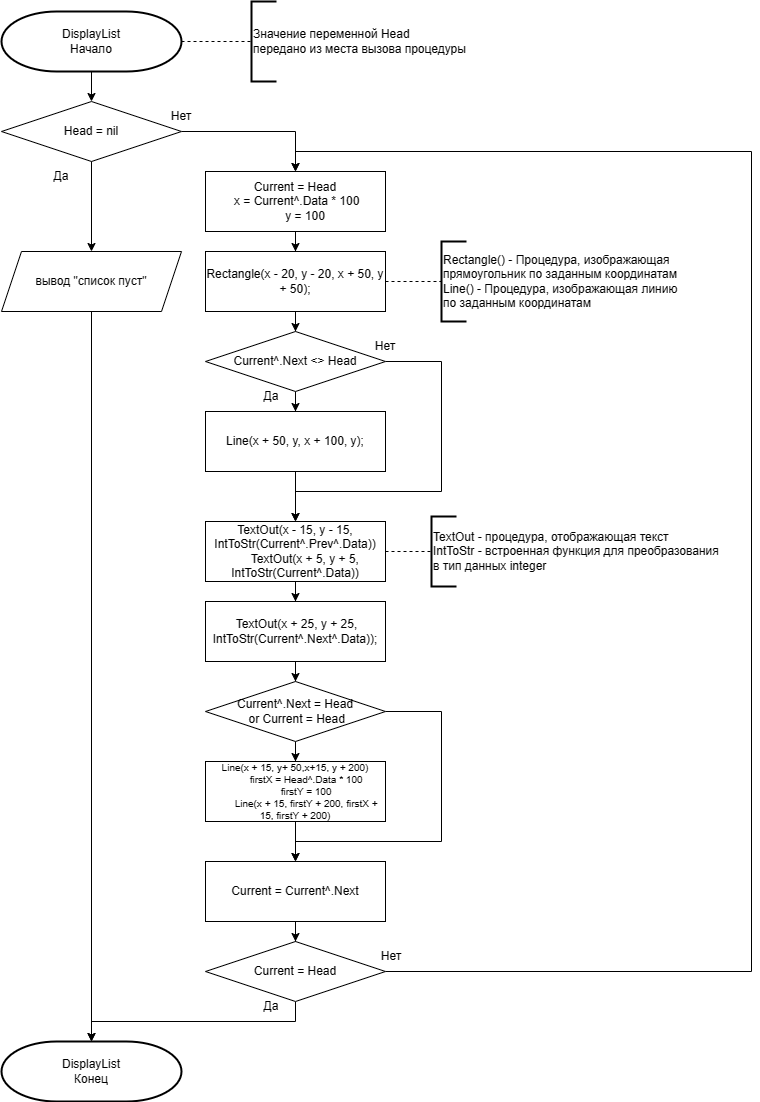

The diagram above was exported from draw.io. Its source (the exported page's mxGraphModel, read from the mxfile embedded in the PNG):
<mxGraphModel dx="524" dy="337" grid="1" gridSize="10" guides="1" tooltips="1" connect="1" arrows="1" fold="1" page="1" pageScale="1" pageWidth="827" pageHeight="1169" math="0" shadow="0">
  <root>
    <mxCell id="WIyWlLk6GJQsqaUBKTNV-0" />
    <mxCell id="WIyWlLk6GJQsqaUBKTNV-1" parent="WIyWlLk6GJQsqaUBKTNV-0" />
    <mxCell id="mwWxPfobh44mlCacKJJE-4" value="" style="edgeStyle=orthogonalEdgeStyle;rounded=0;orthogonalLoop=1;jettySize=auto;html=1;" edge="1" parent="WIyWlLk6GJQsqaUBKTNV-1" source="mwWxPfobh44mlCacKJJE-0" target="mwWxPfobh44mlCacKJJE-3">
      <mxGeometry relative="1" as="geometry" />
    </mxCell>
    <mxCell id="mwWxPfobh44mlCacKJJE-0" value="DisplayList&lt;div&gt;Начало&lt;/div&gt;" style="strokeWidth=2;html=1;shape=mxgraph.flowchart.terminator;whiteSpace=wrap;" vertex="1" parent="WIyWlLk6GJQsqaUBKTNV-1">
      <mxGeometry x="30" y="30" width="180" height="60" as="geometry" />
    </mxCell>
    <mxCell id="mwWxPfobh44mlCacKJJE-1" value="" style="endArrow=none;dashed=1;html=1;rounded=0;exitX=1;exitY=0.5;exitDx=0;exitDy=0;exitPerimeter=0;" edge="1" parent="WIyWlLk6GJQsqaUBKTNV-1" source="mwWxPfobh44mlCacKJJE-0" target="mwWxPfobh44mlCacKJJE-2">
      <mxGeometry width="50" height="50" relative="1" as="geometry">
        <mxPoint x="240" y="220" as="sourcePoint" />
        <mxPoint x="280" y="60" as="targetPoint" />
      </mxGeometry>
    </mxCell>
    <mxCell id="mwWxPfobh44mlCacKJJE-2" value="Значение переменной Head&lt;div&gt;передано из места вызова процедуры&lt;/div&gt;" style="strokeWidth=2;html=1;shape=mxgraph.flowchart.annotation_1;align=left;pointerEvents=1;" vertex="1" parent="WIyWlLk6GJQsqaUBKTNV-1">
      <mxGeometry x="280" y="20" width="25" height="80" as="geometry" />
    </mxCell>
    <mxCell id="mwWxPfobh44mlCacKJJE-6" value="" style="edgeStyle=orthogonalEdgeStyle;rounded=0;orthogonalLoop=1;jettySize=auto;html=1;" edge="1" parent="WIyWlLk6GJQsqaUBKTNV-1" source="mwWxPfobh44mlCacKJJE-3" target="mwWxPfobh44mlCacKJJE-5">
      <mxGeometry relative="1" as="geometry" />
    </mxCell>
    <mxCell id="mwWxPfobh44mlCacKJJE-39" value="" style="edgeStyle=orthogonalEdgeStyle;rounded=0;orthogonalLoop=1;jettySize=auto;html=1;" edge="1" parent="WIyWlLk6GJQsqaUBKTNV-1" source="mwWxPfobh44mlCacKJJE-3" target="mwWxPfobh44mlCacKJJE-38">
      <mxGeometry relative="1" as="geometry" />
    </mxCell>
    <mxCell id="mwWxPfobh44mlCacKJJE-3" value="Head = nil" style="rhombus;whiteSpace=wrap;html=1;" vertex="1" parent="WIyWlLk6GJQsqaUBKTNV-1">
      <mxGeometry x="30" y="120" width="180" height="60" as="geometry" />
    </mxCell>
    <mxCell id="mwWxPfobh44mlCacKJJE-9" value="" style="edgeStyle=orthogonalEdgeStyle;rounded=0;orthogonalLoop=1;jettySize=auto;html=1;" edge="1" parent="WIyWlLk6GJQsqaUBKTNV-1" source="mwWxPfobh44mlCacKJJE-5" target="mwWxPfobh44mlCacKJJE-8">
      <mxGeometry relative="1" as="geometry" />
    </mxCell>
    <mxCell id="mwWxPfobh44mlCacKJJE-5" value="Current = Head&lt;div&gt;&lt;div&gt;&amp;nbsp;x = Current^.Data * 100&lt;/div&gt;&lt;div&gt;&amp;nbsp; &amp;nbsp; &amp;nbsp; y = 100&lt;/div&gt;&lt;/div&gt;" style="whiteSpace=wrap;html=1;" vertex="1" parent="WIyWlLk6GJQsqaUBKTNV-1">
      <mxGeometry x="234" y="190" width="180" height="60" as="geometry" />
    </mxCell>
    <mxCell id="mwWxPfobh44mlCacKJJE-34" style="edgeStyle=orthogonalEdgeStyle;rounded=0;orthogonalLoop=1;jettySize=auto;html=1;entryX=0.5;entryY=0;entryDx=0;entryDy=0;" edge="1" parent="WIyWlLk6GJQsqaUBKTNV-1" source="mwWxPfobh44mlCacKJJE-7" target="mwWxPfobh44mlCacKJJE-5">
      <mxGeometry relative="1" as="geometry">
        <Array as="points">
          <mxPoint x="780" y="990" />
          <mxPoint x="780" y="170" />
          <mxPoint x="324" y="170" />
        </Array>
      </mxGeometry>
    </mxCell>
    <mxCell id="mwWxPfobh44mlCacKJJE-46" style="edgeStyle=orthogonalEdgeStyle;rounded=0;orthogonalLoop=1;jettySize=auto;html=1;" edge="1" parent="WIyWlLk6GJQsqaUBKTNV-1" source="mwWxPfobh44mlCacKJJE-7" target="mwWxPfobh44mlCacKJJE-45">
      <mxGeometry relative="1" as="geometry">
        <Array as="points">
          <mxPoint x="324" y="1040" />
          <mxPoint x="120" y="1040" />
        </Array>
      </mxGeometry>
    </mxCell>
    <mxCell id="mwWxPfobh44mlCacKJJE-7" value="Current = Head" style="rhombus;whiteSpace=wrap;html=1;" vertex="1" parent="WIyWlLk6GJQsqaUBKTNV-1">
      <mxGeometry x="234" y="960" width="180" height="60" as="geometry" />
    </mxCell>
    <mxCell id="mwWxPfobh44mlCacKJJE-13" value="" style="edgeStyle=orthogonalEdgeStyle;rounded=0;orthogonalLoop=1;jettySize=auto;html=1;" edge="1" parent="WIyWlLk6GJQsqaUBKTNV-1" source="mwWxPfobh44mlCacKJJE-8" target="mwWxPfobh44mlCacKJJE-12">
      <mxGeometry relative="1" as="geometry" />
    </mxCell>
    <mxCell id="mwWxPfobh44mlCacKJJE-8" value="Rectangle(x - 20, y - 20, x + 50, y + 50);" style="whiteSpace=wrap;html=1;" vertex="1" parent="WIyWlLk6GJQsqaUBKTNV-1">
      <mxGeometry x="234" y="270" width="180" height="60" as="geometry" />
    </mxCell>
    <mxCell id="mwWxPfobh44mlCacKJJE-10" value="" style="endArrow=none;dashed=1;html=1;rounded=0;exitX=1;exitY=0.5;exitDx=0;exitDy=0;" edge="1" parent="WIyWlLk6GJQsqaUBKTNV-1" source="mwWxPfobh44mlCacKJJE-8" target="mwWxPfobh44mlCacKJJE-11">
      <mxGeometry width="50" height="50" relative="1" as="geometry">
        <mxPoint x="240" y="330" as="sourcePoint" />
        <mxPoint x="470" y="300" as="targetPoint" />
      </mxGeometry>
    </mxCell>
    <mxCell id="mwWxPfobh44mlCacKJJE-11" value="Rectangle() - Процедура, изображающая&amp;nbsp;&lt;div&gt;прямоугольник&amp;nbsp;&lt;span style=&quot;background-color: initial;&quot;&gt;по заданным координатам&lt;/span&gt;&lt;/div&gt;&lt;div&gt;&lt;span style=&quot;background-color: initial;&quot;&gt;Line() - Процедура, изображающая линию&lt;/span&gt;&lt;/div&gt;&lt;div&gt;&lt;span style=&quot;background-color: initial;&quot;&gt;по заданным координатам&lt;/span&gt;&lt;/div&gt;" style="strokeWidth=2;html=1;shape=mxgraph.flowchart.annotation_1;align=left;pointerEvents=1;" vertex="1" parent="WIyWlLk6GJQsqaUBKTNV-1">
      <mxGeometry x="470" y="260" width="25" height="80" as="geometry" />
    </mxCell>
    <mxCell id="mwWxPfobh44mlCacKJJE-15" value="" style="edgeStyle=orthogonalEdgeStyle;rounded=0;orthogonalLoop=1;jettySize=auto;html=1;" edge="1" parent="WIyWlLk6GJQsqaUBKTNV-1" source="mwWxPfobh44mlCacKJJE-12" target="mwWxPfobh44mlCacKJJE-14">
      <mxGeometry relative="1" as="geometry" />
    </mxCell>
    <mxCell id="mwWxPfobh44mlCacKJJE-21" style="edgeStyle=orthogonalEdgeStyle;rounded=0;orthogonalLoop=1;jettySize=auto;html=1;" edge="1" parent="WIyWlLk6GJQsqaUBKTNV-1" source="mwWxPfobh44mlCacKJJE-12" target="mwWxPfobh44mlCacKJJE-19">
      <mxGeometry relative="1" as="geometry">
        <Array as="points">
          <mxPoint x="470" y="380" />
          <mxPoint x="470" y="510" />
          <mxPoint x="324" y="510" />
        </Array>
      </mxGeometry>
    </mxCell>
    <mxCell id="mwWxPfobh44mlCacKJJE-12" value="Current^.Next &amp;lt;&amp;gt; Head" style="rhombus;whiteSpace=wrap;html=1;" vertex="1" parent="WIyWlLk6GJQsqaUBKTNV-1">
      <mxGeometry x="234" y="350" width="180" height="60" as="geometry" />
    </mxCell>
    <mxCell id="mwWxPfobh44mlCacKJJE-20" value="" style="edgeStyle=orthogonalEdgeStyle;rounded=0;orthogonalLoop=1;jettySize=auto;html=1;" edge="1" parent="WIyWlLk6GJQsqaUBKTNV-1" source="mwWxPfobh44mlCacKJJE-14" target="mwWxPfobh44mlCacKJJE-19">
      <mxGeometry relative="1" as="geometry" />
    </mxCell>
    <mxCell id="mwWxPfobh44mlCacKJJE-14" value="Line(x + 50, y, x + 100, y);" style="rounded=0;whiteSpace=wrap;html=1;" vertex="1" parent="WIyWlLk6GJQsqaUBKTNV-1">
      <mxGeometry x="234" y="430" width="180" height="60" as="geometry" />
    </mxCell>
    <mxCell id="mwWxPfobh44mlCacKJJE-23" value="" style="edgeStyle=orthogonalEdgeStyle;rounded=0;orthogonalLoop=1;jettySize=auto;html=1;" edge="1" parent="WIyWlLk6GJQsqaUBKTNV-1" source="mwWxPfobh44mlCacKJJE-19" target="mwWxPfobh44mlCacKJJE-22">
      <mxGeometry relative="1" as="geometry" />
    </mxCell>
    <mxCell id="mwWxPfobh44mlCacKJJE-19" value="TextOut(x - 15, y - 15, IntToStr(Current^.Prev^.Data))&lt;br&gt;&amp;nbsp; &amp;nbsp; &amp;nbsp; TextOut(x + 5, y + 5, IntToStr(Current^.Data))" style="rounded=0;whiteSpace=wrap;html=1;" vertex="1" parent="WIyWlLk6GJQsqaUBKTNV-1">
      <mxGeometry x="234" y="540" width="180" height="60" as="geometry" />
    </mxCell>
    <mxCell id="mwWxPfobh44mlCacKJJE-27" value="" style="edgeStyle=orthogonalEdgeStyle;rounded=0;orthogonalLoop=1;jettySize=auto;html=1;" edge="1" parent="WIyWlLk6GJQsqaUBKTNV-1" source="mwWxPfobh44mlCacKJJE-22" target="mwWxPfobh44mlCacKJJE-26">
      <mxGeometry relative="1" as="geometry" />
    </mxCell>
    <mxCell id="mwWxPfobh44mlCacKJJE-22" value="&amp;nbsp;TextOut(x + 25, y + 25, IntToStr(Current^.Next^.Data));" style="rounded=0;whiteSpace=wrap;html=1;" vertex="1" parent="WIyWlLk6GJQsqaUBKTNV-1">
      <mxGeometry x="234" y="620" width="180" height="60" as="geometry" />
    </mxCell>
    <mxCell id="mwWxPfobh44mlCacKJJE-24" value="" style="endArrow=none;dashed=1;html=1;rounded=0;exitX=1;exitY=0.5;exitDx=0;exitDy=0;" edge="1" parent="WIyWlLk6GJQsqaUBKTNV-1" source="mwWxPfobh44mlCacKJJE-19" target="mwWxPfobh44mlCacKJJE-25">
      <mxGeometry width="50" height="50" relative="1" as="geometry">
        <mxPoint x="380" y="650" as="sourcePoint" />
        <mxPoint x="450" y="570" as="targetPoint" />
      </mxGeometry>
    </mxCell>
    <mxCell id="mwWxPfobh44mlCacKJJE-25" value="TextOut - процедура, отображающая текст&lt;div&gt;IntToStr - встроенная функция для преобразования&amp;nbsp;&lt;/div&gt;&lt;div&gt;в тип данных integer&lt;/div&gt;" style="strokeWidth=2;html=1;shape=mxgraph.flowchart.annotation_1;align=left;pointerEvents=1;" vertex="1" parent="WIyWlLk6GJQsqaUBKTNV-1">
      <mxGeometry x="460" y="535" width="25" height="70" as="geometry" />
    </mxCell>
    <mxCell id="mwWxPfobh44mlCacKJJE-29" value="" style="edgeStyle=orthogonalEdgeStyle;rounded=0;orthogonalLoop=1;jettySize=auto;html=1;" edge="1" parent="WIyWlLk6GJQsqaUBKTNV-1" source="mwWxPfobh44mlCacKJJE-26" target="mwWxPfobh44mlCacKJJE-28">
      <mxGeometry relative="1" as="geometry" />
    </mxCell>
    <mxCell id="mwWxPfobh44mlCacKJJE-33" style="edgeStyle=orthogonalEdgeStyle;rounded=0;orthogonalLoop=1;jettySize=auto;html=1;" edge="1" parent="WIyWlLk6GJQsqaUBKTNV-1" source="mwWxPfobh44mlCacKJJE-26" target="mwWxPfobh44mlCacKJJE-30">
      <mxGeometry relative="1" as="geometry">
        <Array as="points">
          <mxPoint x="470" y="730" />
          <mxPoint x="470" y="860" />
          <mxPoint x="324" y="860" />
        </Array>
      </mxGeometry>
    </mxCell>
    <mxCell id="mwWxPfobh44mlCacKJJE-26" value="Current^.Next = Head&lt;div&gt;&amp;nbsp;or Current = Head&lt;/div&gt;" style="rhombus;whiteSpace=wrap;html=1;" vertex="1" parent="WIyWlLk6GJQsqaUBKTNV-1">
      <mxGeometry x="234" y="700" width="180" height="60" as="geometry" />
    </mxCell>
    <mxCell id="mwWxPfobh44mlCacKJJE-32" value="" style="edgeStyle=orthogonalEdgeStyle;rounded=0;orthogonalLoop=1;jettySize=auto;html=1;" edge="1" parent="WIyWlLk6GJQsqaUBKTNV-1" source="mwWxPfobh44mlCacKJJE-28" target="mwWxPfobh44mlCacKJJE-30">
      <mxGeometry relative="1" as="geometry" />
    </mxCell>
    <mxCell id="mwWxPfobh44mlCacKJJE-28" value="&lt;div style=&quot;font-size: 10px;&quot;&gt;&lt;font style=&quot;font-size: 10px;&quot;&gt;Line(x + 15, y+ 50,x+15, y + 200)&lt;/font&gt;&lt;/div&gt;&lt;div style=&quot;font-size: 10px;&quot;&gt;&lt;font style=&quot;font-size: 10px;&quot;&gt;&amp;nbsp; &amp;nbsp; &amp;nbsp; &amp;nbsp; firstX = Head^.Data * 100&lt;/font&gt;&lt;/div&gt;&lt;div style=&quot;font-size: 10px;&quot;&gt;&lt;font style=&quot;font-size: 10px;&quot;&gt;&amp;nbsp; &amp;nbsp; &amp;nbsp; &amp;nbsp; firstY = 100&lt;/font&gt;&lt;/div&gt;&lt;div style=&quot;font-size: 10px;&quot;&gt;&lt;font style=&quot;font-size: 10px;&quot;&gt;&amp;nbsp; &amp;nbsp; &amp;nbsp; &amp;nbsp; Line(x + 15, firstY + 200, firstX + 15, firstY + 200)&lt;/font&gt;&lt;/div&gt;" style="rounded=0;whiteSpace=wrap;html=1;" vertex="1" parent="WIyWlLk6GJQsqaUBKTNV-1">
      <mxGeometry x="234" y="780" width="180" height="60" as="geometry" />
    </mxCell>
    <mxCell id="mwWxPfobh44mlCacKJJE-35" value="" style="edgeStyle=orthogonalEdgeStyle;rounded=0;orthogonalLoop=1;jettySize=auto;html=1;" edge="1" parent="WIyWlLk6GJQsqaUBKTNV-1" source="mwWxPfobh44mlCacKJJE-30" target="mwWxPfobh44mlCacKJJE-7">
      <mxGeometry relative="1" as="geometry" />
    </mxCell>
    <mxCell id="mwWxPfobh44mlCacKJJE-30" value="Current = Current^.Next" style="rounded=0;whiteSpace=wrap;html=1;" vertex="1" parent="WIyWlLk6GJQsqaUBKTNV-1">
      <mxGeometry x="234" y="880" width="180" height="60" as="geometry" />
    </mxCell>
    <mxCell id="mwWxPfobh44mlCacKJJE-47" style="edgeStyle=orthogonalEdgeStyle;rounded=0;orthogonalLoop=1;jettySize=auto;html=1;" edge="1" parent="WIyWlLk6GJQsqaUBKTNV-1" source="mwWxPfobh44mlCacKJJE-38" target="mwWxPfobh44mlCacKJJE-45">
      <mxGeometry relative="1" as="geometry" />
    </mxCell>
    <mxCell id="mwWxPfobh44mlCacKJJE-38" value="вывод &quot;список пуст&quot;" style="shape=parallelogram;perimeter=parallelogramPerimeter;whiteSpace=wrap;html=1;fixedSize=1;" vertex="1" parent="WIyWlLk6GJQsqaUBKTNV-1">
      <mxGeometry x="30" y="270" width="180" height="60" as="geometry" />
    </mxCell>
    <mxCell id="mwWxPfobh44mlCacKJJE-40" value="Нет" style="text;html=1;align=center;verticalAlign=middle;whiteSpace=wrap;rounded=0;" vertex="1" parent="WIyWlLk6GJQsqaUBKTNV-1">
      <mxGeometry x="390" y="960" width="60" height="30" as="geometry" />
    </mxCell>
    <mxCell id="mwWxPfobh44mlCacKJJE-41" value="Нет" style="text;html=1;align=center;verticalAlign=middle;whiteSpace=wrap;rounded=0;" vertex="1" parent="WIyWlLk6GJQsqaUBKTNV-1">
      <mxGeometry x="384" y="350" width="60" height="30" as="geometry" />
    </mxCell>
    <mxCell id="mwWxPfobh44mlCacKJJE-42" value="Да" style="text;html=1;align=center;verticalAlign=middle;whiteSpace=wrap;rounded=0;" vertex="1" parent="WIyWlLk6GJQsqaUBKTNV-1">
      <mxGeometry x="270" y="400" width="60" height="30" as="geometry" />
    </mxCell>
    <mxCell id="mwWxPfobh44mlCacKJJE-43" value="Нет" style="text;html=1;align=center;verticalAlign=middle;whiteSpace=wrap;rounded=0;" vertex="1" parent="WIyWlLk6GJQsqaUBKTNV-1">
      <mxGeometry x="180" y="120" width="60" height="30" as="geometry" />
    </mxCell>
    <mxCell id="mwWxPfobh44mlCacKJJE-44" value="Да" style="text;html=1;align=center;verticalAlign=middle;whiteSpace=wrap;rounded=0;" vertex="1" parent="WIyWlLk6GJQsqaUBKTNV-1">
      <mxGeometry x="60" y="180" width="60" height="30" as="geometry" />
    </mxCell>
    <mxCell id="mwWxPfobh44mlCacKJJE-45" value="DisplayList&lt;div&gt;Конец&lt;/div&gt;" style="strokeWidth=2;html=1;shape=mxgraph.flowchart.terminator;whiteSpace=wrap;" vertex="1" parent="WIyWlLk6GJQsqaUBKTNV-1">
      <mxGeometry x="30" y="1060" width="180" height="60" as="geometry" />
    </mxCell>
    <mxCell id="mwWxPfobh44mlCacKJJE-48" value="Да" style="text;html=1;align=center;verticalAlign=middle;whiteSpace=wrap;rounded=0;" vertex="1" parent="WIyWlLk6GJQsqaUBKTNV-1">
      <mxGeometry x="270" y="1010" width="60" height="30" as="geometry" />
    </mxCell>
  </root>
</mxGraphModel>